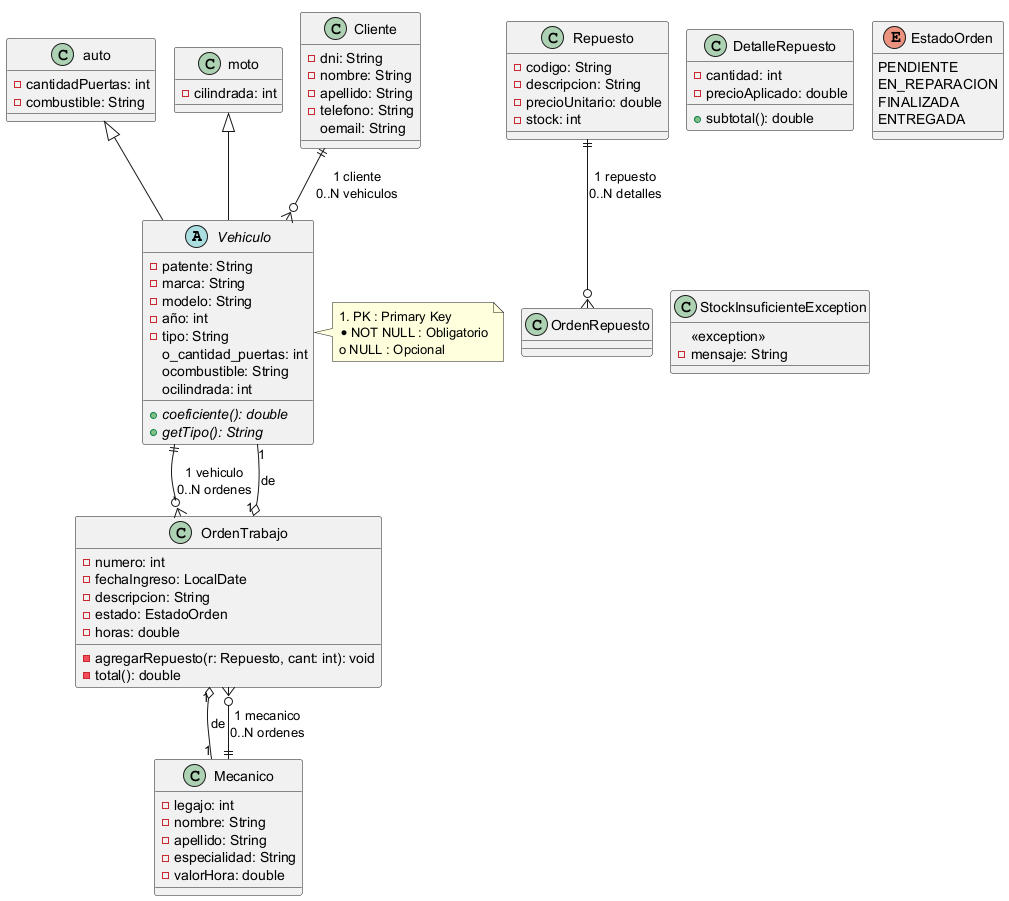

The diagram above was rendered by PlantUML. Its source (embedded in the PNG):
@startuml
!pragma layout smetana
' Clases del paquete modelo
' Notación: # PK, * NOT NULL, o NULL
' ------------------------------
' Clase Vehiculo (abstracta)
abstract class Vehiculo {
  -patente: String
  -marca: String
  -modelo: String
  -año: int
  -tipo: String
  o_cantidad_puertas: int
  ocombustible: String
  ocilindrada: int
  ' Métodos abstractos
  +coeficiente(): double {abstract}
  +getTipo(): String {abstract}
}
' Auto hereda Vehiculo
auto <|-- Vehiculo
' Atributos adicionales de Auto
auto : -cantidadPuertas: int
auto : -combustible: String
' Moto hereda Vehiculo
moto <|-- Vehiculo
' Atributos adicionales de Moto
moto : -cilindrada: int
' Clase Cliente
class Cliente {
  -dni: String
  -nombre: String
  -apellido: String
  -telefono: String
  oemail: String
}
' Clase Mecanico
class Mecanico {
  -legajo: int
  -nombre: String
  -apellido: String
  -especialidad: String
  -valorHora: double
}
' Clase Repuesto
class Repuesto {
  -codigo: String
  -descripcion: String
  -precioUnitario: double
  -stock: int
}
' Clase OrdenTrabajo
class OrdenTrabajo {
  -numero: int
  -fechaIngreso: LocalDate
  -descripcion: String
  -estado: EstadoOrden
  -horas: double
  ' Asociación con DetalleRepuesto ( composición )
  -agregarRepuesto(r: Repuesto, cant: int): void
  -total(): double
}
' Clase DetalleRepuesto
class DetalleRepuesto {
  -cantidad: int
  -precioAplicado: double
  +subtotal(): double
}
' Clase EstadoOrden (enumeración)
enum EstadoOrden {
  PENDIENTE
  EN_REPARACION
  FINALIZADA
  ENTREGADA
}
' Clase StockInsuficienteException (excepción)
class StockInsuficienteException {
  <<exception>>
  -mensaje: String
}
' Relaciones de asociación con multiplicidad
' OrdenTrabajo "1" o-- "0..*" DetalleRepuesto : contiene
OrdenTrabajo "1" o-- "1" Vehiculo : de
OrdenTrabajo "1" o-- "1" Mecanico : de
' Cliente "1" o-- "0..*" Vehiculo : tiene
Cliente ||--o{ Vehiculo : "1 cliente\n0..N vehiculos"
' Mecanico "1" o-- "0..*" OrdenTrabajo : atiende
Mecanico ||--o{ OrdenTrabajo : "1 mecanico\n0..N ordenes"
' Vehiculo "1" o-- "0..N" OrdenTrabajo : tiene
Vehiculo ||--o{ OrdenTrabajo : "1 vehiculo\n0..N ordenes"
' Repuesto "1" o-- "0..N" OrdenRepuesto : usado en
Repuesto ||--o{ OrdenRepuesto : "1 repuesto\n0..N detalles"
' Herencia
' Auto <|-- Vehiculo (ya hecho arriba)
' Moto <|-- Vehiculo (ya hecho arriba)
' Nota: los símbolos #, * , o en los atributos se muestran en el diagrama
' según el estilo Barker/Oracle Data Modeler.
' Leyenda (puede ponerse como nota al final)
note right of Vehiculo
  # PK : Primary Key
  * NOT NULL : Obligatorio
  o NULL : Opcional
end note
@enduml